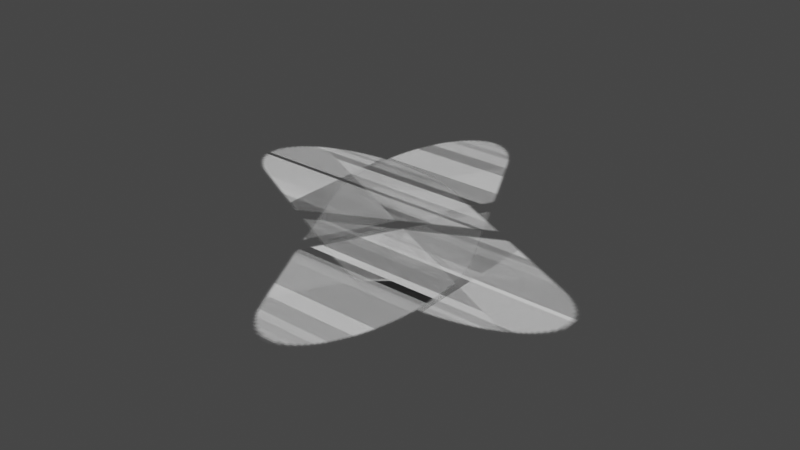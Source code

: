 # Source: icon_capsule.blend  (saved by Blender 3.4.6; exported with 4.5.12 LTS)
import bpy
from mathutils import Matrix  # noqa: F401  (used for matrix-valued properties, if any)

bpy.ops.wm.read_factory_settings(use_empty=True)
scene = bpy.context.scene
scene.name = 'Scene'

# ---- collections
col_collection = bpy.data.collections.new('Collection'); scene.collection.children.link(col_collection)

# ---- images (referenced by path relative to the original .blend; pixels are not part of the script)
import os
ASSET_DIR = os.environ.get("B2B_ASSET_DIR", "")  # directory of the original .blend (textures are referenced by path, not embedded)
HERE = os.path.dirname(os.path.abspath(__file__))  # packed textures are extracted next to this script under _unpacked/

def load_image(name, relpath, width, height, colorspace="sRGB"):
    """Load a texture the original file referenced (path relative to the .blend, or extracted next to this script)."""
    p = next((c for c in (os.path.join(HERE, relpath), os.path.join(ASSET_DIR, relpath)) if relpath and os.path.exists(c)), "")
    if p:
        img = bpy.data.images.load(p, check_existing=True)
        img.name = name
    else:  # same state as the original file: an image datablock whose file is absent (Cycles renders it pink)
        img = bpy.data.images.new(name, width, height)
        img.source = "FILE"
        img.filepath = "//" + (relpath or name)
    img.colorspace_settings.name = colorspace
    return img
img_image_0 = load_image('Image_0', '_unpacked/Image_0.c0c13d72.png', 128, 128, 'sRGB')

# ---- materials (node trees are filled in below, after node groups)
mat_icon_capsule = bpy.data.materials.new('icon_capsule')
mat_icon_capsule.use_backface_culling = True
mat_icon_capsule.use_transparent_shadow = False

# ---- material node trees
mat_icon_capsule.use_nodes = True; mat_icon_capsule.node_tree.nodes.clear()
_N = mat_icon_capsule.node_tree.nodes; _L = mat_icon_capsule.node_tree.links
n0 = _N.new('ShaderNodeBsdfPrincipled'); n0.name = 'Principled BSDF'; n0.location = (10, 300)
n0.distribution = 'GGX'
n0.subsurface_method = 'RANDOM_WALK_SKIN'
n0.inputs[2].default_value = 1.0
n0.inputs[27].default_value = (0.0, 0.0, 0.0, 1.0)
n0.inputs[28].default_value = 1.0
n1 = _N.new('ShaderNodeOutputMaterial'); n1.name = 'Material Output'; n1.location = (320, 270)
n2 = _N.new('ShaderNodeTexImage'); n2.name = 'Image Texture'; n2.location = (-440, 210)
n2.label = 'BASE COLOR'
n2.image = img_image_0
_L.new(n0.outputs[0], n1.inputs[0])
_L.new(n2.outputs[0], n0.inputs[0])
_L.new(n2.outputs[1], n0.inputs[4])
n1.is_active_output = True

# ---- world
world_world = bpy.data.worlds.new('World'); scene.world = world_world
world_world.use_nodes = True; world_world.node_tree.nodes.clear()
_N = world_world.node_tree.nodes; _L = world_world.node_tree.links
n0 = _N.new('ShaderNodeOutputWorld'); n0.name = 'World Output'; n0.location = (300, 300)
n1 = _N.new('ShaderNodeBackground'); n1.name = 'Background'; n1.location = (10, 300)
n1.inputs[0].default_value = (0.05088, 0.05088, 0.05088, 1.0)
_L.new(n1.outputs[0], n0.inputs[0])
n0.is_active_output = True
world_world.color = (0.05088, 0.05088, 0.05088)
world_world.use_sun_shadow = False
world_world.sun_shadow_jitter_overblur = 0.0

# ---- meshes
me_rsrc_world_dynamic_energy_parts_icon_capsule_meshsets_plane_1x2 = bpy.data.meshes.new('rsrc.world.dynamic.energy.parts.icon_capsule-MeshSets[plane_1x2')
me_rsrc_world_dynamic_energy_parts_icon_capsule_meshsets_plane_1x2.from_pydata([(-0.25, 0.0, 0.5), (-0.25, 0.0, -0.5), (0.25, 0.0, 0.5), (0.25, 0.0, -0.5)], [], [(0, 1, 2), (3, 2, 1)])
_uv = me_rsrc_world_dynamic_energy_parts_icon_capsule_meshsets_plane_1x2.uv_layers.new(name='UVMap')
_uv.uv.foreach_set('vector', [0.0005, 1.0, 0.0004997, -1.192e-07, 0.9995, 1.0, 0.9995, 0.0, 0.9995, 1.0, 0.0004997, -1.192e-07])
me_rsrc_world_dynamic_energy_parts_icon_capsule_meshsets_plane_1x2.materials.append(mat_icon_capsule)
me_rsrc_world_dynamic_energy_parts_icon_capsule_meshsets_plane_1x2.update()
me_rsrc_world_dynamic_energy_parts_icon_capsule_meshsets_plane_1x2.normals_split_custom_set([tuple(v) for v in zip(*[iter([0.0, -1.0, 0.0, 0.0, -1.0, 0.0, 0.0, -1.0, 0.0, 0.0, -1.0, 0.0, 0.0, -1.0, 0.0, 0.0, -1.0, 0.0])] * 3)])
me_rsrc_world_dynamic_energy_parts_icon_capsule_meshsets_plane = bpy.data.meshes.new('rsrc.world.dynamic.energy.parts.icon_capsule-MeshSets[plane')
me_rsrc_world_dynamic_energy_parts_icon_capsule_meshsets_plane.from_pydata([(-0.25, 0.0, 0.5), (-0.25, 0.0, -0.5), (0.25, 0.0, 0.5), (0.25, 0.0, -0.5)], [], [(0, 1, 2), (3, 2, 1)])
_uv = me_rsrc_world_dynamic_energy_parts_icon_capsule_meshsets_plane.uv_layers.new(name='UVMap')
_uv.uv.foreach_set('vector', [0.0, 0.0, 1.0, 0.0, 0.0, 1.0, 1.0, 1.0, 0.0, 1.0, 1.0, 0.0])
me_rsrc_world_dynamic_energy_parts_icon_capsule_meshsets_plane.materials.append(mat_icon_capsule)
me_rsrc_world_dynamic_energy_parts_icon_capsule_meshsets_plane.update()
me_rsrc_world_dynamic_energy_parts_icon_capsule_meshsets_plane.normals_split_custom_set([tuple(v) for v in zip(*[iter([0.0, -1.0, 0.0, 0.0, -1.0, 0.0, 0.0, -1.0, 0.0, 0.0, -1.0, 0.0, 0.0, -1.0, 0.0, 0.0, -1.0, 0.0])] * 3)])
me_rsrc_world_dynamic_energy_parts_icon_capsule_meshsets_plane_2x1 = bpy.data.meshes.new('rsrc.world.dynamic.energy.parts.icon_capsule-MeshSets[plane_2x1')
me_rsrc_world_dynamic_energy_parts_icon_capsule_meshsets_plane_2x1.from_pydata([(-0.5, 0.0, -0.25), (0.5, 0.0, -0.25), (-0.5, 0.0, 0.25), (0.5, 0.0, 0.25)], [], [(0, 1, 2), (3, 2, 1)])
_uv = me_rsrc_world_dynamic_energy_parts_icon_capsule_meshsets_plane_2x1.uv_layers.new(name='UVMap')
_uv.uv.foreach_set('vector', [0.0, 0.0, 1.0, 0.0, 0.0, 1.0, 1.0, 1.0, 0.0, 1.0, 1.0, 0.0])
me_rsrc_world_dynamic_energy_parts_icon_capsule_meshsets_plane_2x1.materials.append(mat_icon_capsule)
me_rsrc_world_dynamic_energy_parts_icon_capsule_meshsets_plane_2x1.update()
me_rsrc_world_dynamic_energy_parts_icon_capsule_meshsets_plane_2x1.normals_split_custom_set([tuple(v) for v in zip(*[iter([0.0, -1.0, 0.0, 0.0, -1.0, 0.0, 0.0, -1.0, 0.0, 0.0, -1.0, 0.0, 0.0, -1.0, 0.0, 0.0, -1.0, 0.0])] * 3)])
me_rsrc_world_dynamic_energy_parts_icon_capsule_meshsets_plane_001 = bpy.data.meshes.new('rsrc.world.dynamic.energy.parts.icon_capsule-MeshSets[plane.001')
me_rsrc_world_dynamic_energy_parts_icon_capsule_meshsets_plane_001.from_pydata([(-0.5, 0.0, -0.25), (0.5, 0.0, -0.25), (-0.5, 0.0, 0.25), (0.5, 0.0, 0.25)], [], [(0, 1, 2), (3, 2, 1)])
_uv = me_rsrc_world_dynamic_energy_parts_icon_capsule_meshsets_plane_001.uv_layers.new(name='UVMap')
_uv.uv.foreach_set('vector', [1.0, 0.0, 1.0, 1.0, 0.0, 0.0, 0.0, 1.0, 0.0, 0.0, 1.0, 1.0])
me_rsrc_world_dynamic_energy_parts_icon_capsule_meshsets_plane_001.materials.append(mat_icon_capsule)
me_rsrc_world_dynamic_energy_parts_icon_capsule_meshsets_plane_001.update()
me_rsrc_world_dynamic_energy_parts_icon_capsule_meshsets_plane_001.normals_split_custom_set([tuple(v) for v in zip(*[iter([0.0, -1.0, 0.0, 0.0, -1.0, 0.0, 0.0, -1.0, 0.0, 0.0, -1.0, 0.0, 0.0, -1.0, 0.0, 0.0, -1.0, 0.0])] * 3)])

# ---- objects
ob_parts_icon_capsule_meshsets_plane_1x2__mesh_0 = bpy.data.objects.new('parts.icon_capsule-MeshSets[plane_1x2].Mesh[0]', me_rsrc_world_dynamic_energy_parts_icon_capsule_meshsets_plane_1x2)
ob_parts_icon_capsule_meshsets_plane_1x2_uv_horiz__mesh_0 = bpy.data.objects.new('parts.icon_capsule-MeshSets[plane_1x2_uv_horiz].Mesh[0]', me_rsrc_world_dynamic_energy_parts_icon_capsule_meshsets_plane)
ob_parts_icon_capsule_meshsets_plane_2x1__mesh_0 = bpy.data.objects.new('parts.icon_capsule-MeshSets[plane_2x1].Mesh[0]', me_rsrc_world_dynamic_energy_parts_icon_capsule_meshsets_plane_2x1)
ob_parts_icon_capsule_meshsets_plane_2x1_uv_horiz__mesh_0 = bpy.data.objects.new('parts.icon_capsule-MeshSets[plane_2x1_uv_horiz].Mesh[0]', me_rsrc_world_dynamic_energy_parts_icon_capsule_meshsets_plane_001)

# ---- transforms, parenting, visibility, modifiers, constraints
ob_parts_icon_capsule_meshsets_plane_1x2__mesh_0.location = (0.0, 0.0, 0.0)
ob_parts_icon_capsule_meshsets_plane_1x2__mesh_0.rotation_mode = 'QUATERNION'
ob_parts_icon_capsule_meshsets_plane_1x2__mesh_0.rotation_quaternion = (0.7071, -0.7071, -1.57e-16, -9.358e-24)
ob_parts_icon_capsule_meshsets_plane_1x2_uv_horiz__mesh_0.location = (0.0, 0.0, 0.0)
ob_parts_icon_capsule_meshsets_plane_1x2_uv_horiz__mesh_0.rotation_mode = 'QUATERNION'
ob_parts_icon_capsule_meshsets_plane_1x2_uv_horiz__mesh_0.rotation_quaternion = (0.7071, -0.7071, -1.57e-16, -9.358e-24)
ob_parts_icon_capsule_meshsets_plane_2x1__mesh_0.location = (0.0, 0.0, 0.0)
ob_parts_icon_capsule_meshsets_plane_2x1__mesh_0.rotation_mode = 'QUATERNION'
ob_parts_icon_capsule_meshsets_plane_2x1__mesh_0.rotation_quaternion = (0.7071, -0.7071, -1.57e-16, -9.358e-24)
ob_parts_icon_capsule_meshsets_plane_2x1_uv_horiz__mesh_0.location = (0.0, 0.0, 0.0)
ob_parts_icon_capsule_meshsets_plane_2x1_uv_horiz__mesh_0.rotation_mode = 'QUATERNION'
ob_parts_icon_capsule_meshsets_plane_2x1_uv_horiz__mesh_0.rotation_quaternion = (0.7071, -0.7071, -1.57e-16, -9.358e-24)

# ---- collection membership
scene.collection.objects.link(ob_parts_icon_capsule_meshsets_plane_1x2__mesh_0)
scene.collection.objects.link(ob_parts_icon_capsule_meshsets_plane_1x2_uv_horiz__mesh_0)
scene.collection.objects.link(ob_parts_icon_capsule_meshsets_plane_2x1__mesh_0)
scene.collection.objects.link(ob_parts_icon_capsule_meshsets_plane_2x1_uv_horiz__mesh_0)

# ---- scene / render settings (as saved in the file)
scene.frame_start = 1; scene.frame_end = 250; scene.frame_set(1)
scene.render.engine = 'BLENDER_EEVEE_NEXT'
scene.cycles.sampling_pattern = 'TABULATED_SOBOL'
scene.cycles.use_light_tree = False
scene.view_settings.view_transform = 'Filmic'
bpy.context.view_layer.update()

# ---- added for rendering (the .blend has no active camera and no usable light): camera, sun
cam_auto = bpy.data.cameras.new('AutoCamera')
cam_auto.lens = 50.0
cam_auto.sensor_width = 36.0
cam_auto.clip_end = 1000.0
ob_auto_camera = bpy.data.objects.new('AutoCamera', cam_auto)
scene.collection.objects.link(ob_auto_camera)
ob_auto_camera.location = (1.30847, -1.57016, 1.04677)
ob_auto_camera.rotation_euler = (1.09748, -7.21219e-08, 0.694738)
scene.camera = ob_auto_camera
light_auto_sun = bpy.data.lights.new('AutoSun', 'SUN')
light_auto_sun.energy = 3.0
light_auto_sun.angle = 0.0523599
ob_auto_sun = bpy.data.objects.new('AutoSun', light_auto_sun)
scene.collection.objects.link(ob_auto_sun)
ob_auto_sun.rotation_euler = (0.872665, 0.174533, 0.523599)
bpy.context.view_layer.update()
